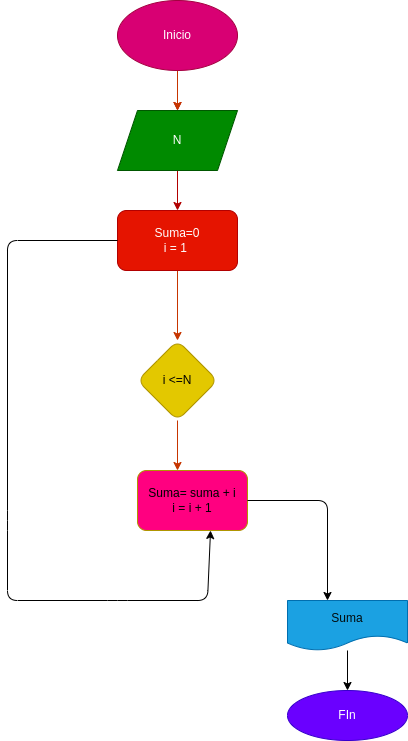

The diagram above was exported from draw.io. Its source (the exported page's mxGraphModel, read from the mxfile embedded in the PNG):
<mxGraphModel dx="320" dy="411" grid="1" gridSize="10" guides="1" tooltips="1" connect="1" arrows="1" fold="1" page="1" pageScale="1" pageWidth="827" pageHeight="1169" math="0" shadow="0">
  <root>
    <mxCell id="0" />
    <mxCell id="1" parent="0" />
    <mxCell id="4" value="" style="edgeStyle=none;html=1;fillColor=#e51400;strokeColor=#B20000;" edge="1" parent="1" source="2">
      <mxGeometry relative="1" as="geometry">
        <mxPoint x="210" y="150" as="targetPoint" />
      </mxGeometry>
    </mxCell>
    <mxCell id="5" value="" style="edgeStyle=none;html=1;fillColor=#fa6800;strokeColor=#C73500;" edge="1" parent="1" source="2" target="3">
      <mxGeometry relative="1" as="geometry" />
    </mxCell>
    <mxCell id="2" value="Inicio" style="ellipse;whiteSpace=wrap;html=1;fillColor=#d80073;fontColor=#ffffff;strokeColor=#A50040;" vertex="1" parent="1">
      <mxGeometry x="150" y="40" width="120" height="70" as="geometry" />
    </mxCell>
    <mxCell id="7" value="" style="edgeStyle=none;html=1;fillColor=#e51400;strokeColor=#B20000;" edge="1" parent="1" source="3">
      <mxGeometry relative="1" as="geometry">
        <mxPoint x="210" y="250" as="targetPoint" />
      </mxGeometry>
    </mxCell>
    <mxCell id="3" value="N" style="shape=parallelogram;perimeter=parallelogramPerimeter;whiteSpace=wrap;html=1;fixedSize=1;fillColor=#008a00;fontColor=#ffffff;strokeColor=#005700;" vertex="1" parent="1">
      <mxGeometry x="150" y="150" width="120" height="60" as="geometry" />
    </mxCell>
    <mxCell id="10" value="" style="edgeStyle=none;html=1;fillColor=#fa6800;strokeColor=#C73500;" edge="1" parent="1" source="6" target="9">
      <mxGeometry relative="1" as="geometry" />
    </mxCell>
    <mxCell id="6" value="Suma=0&lt;br&gt;i = 1&amp;nbsp;" style="rounded=1;whiteSpace=wrap;html=1;fillColor=#e51400;strokeColor=#B20000;fontColor=#ffffff;" vertex="1" parent="1">
      <mxGeometry x="150" y="250" width="120" height="60" as="geometry" />
    </mxCell>
    <mxCell id="12" value="" style="edgeStyle=none;html=1;fillColor=#fa6800;strokeColor=#C73500;" edge="1" parent="1" source="9">
      <mxGeometry relative="1" as="geometry">
        <mxPoint x="210" y="510" as="targetPoint" />
      </mxGeometry>
    </mxCell>
    <mxCell id="9" value="i &amp;lt;=N" style="rhombus;whiteSpace=wrap;html=1;fillColor=#e3c800;strokeColor=#B09500;fontColor=#000000;rounded=1;" vertex="1" parent="1">
      <mxGeometry x="170" y="380" width="80" height="80" as="geometry" />
    </mxCell>
    <mxCell id="11" value="Suma= suma + i&lt;br&gt;i = i + 1" style="whiteSpace=wrap;html=1;fillColor=#FF0080;strokeColor=#B09500;fontColor=#000000;rounded=1;" vertex="1" parent="1">
      <mxGeometry x="170" y="510" width="110" height="60" as="geometry" />
    </mxCell>
    <mxCell id="13" value="" style="endArrow=classic;html=1;exitX=1;exitY=0.5;exitDx=0;exitDy=0;" edge="1" parent="1" source="11">
      <mxGeometry width="50" height="50" relative="1" as="geometry">
        <mxPoint x="140" y="520" as="sourcePoint" />
        <mxPoint x="360" y="640" as="targetPoint" />
        <Array as="points">
          <mxPoint x="360" y="540" />
        </Array>
      </mxGeometry>
    </mxCell>
    <mxCell id="16" value="" style="edgeStyle=none;html=1;fontColor=#010c0e;" edge="1" parent="1" source="14" target="15">
      <mxGeometry relative="1" as="geometry" />
    </mxCell>
    <mxCell id="14" value="&lt;font color=&quot;#010c0e&quot;&gt;Suma&lt;/font&gt;" style="shape=document;whiteSpace=wrap;html=1;boundedLbl=1;fillColor=#1ba1e2;fontColor=#ffffff;strokeColor=#006EAF;" vertex="1" parent="1">
      <mxGeometry x="320" y="640" width="120" height="50" as="geometry" />
    </mxCell>
    <mxCell id="15" value="FIn" style="ellipse;whiteSpace=wrap;html=1;fontColor=#ffffff;fillColor=#6a00ff;strokeColor=#3700CC;" vertex="1" parent="1">
      <mxGeometry x="320" y="730" width="120" height="50" as="geometry" />
    </mxCell>
    <mxCell id="18" value="" style="endArrow=classic;html=1;fontColor=#010c0e;exitX=0;exitY=0.5;exitDx=0;exitDy=0;entryX=0.664;entryY=1;entryDx=0;entryDy=0;entryPerimeter=0;" edge="1" parent="1" source="6" target="11">
      <mxGeometry width="50" height="50" relative="1" as="geometry">
        <mxPoint x="240" y="570" as="sourcePoint" />
        <mxPoint x="290" y="520" as="targetPoint" />
        <Array as="points">
          <mxPoint x="40" y="280" />
          <mxPoint x="40" y="560" />
          <mxPoint x="40" y="640" />
          <mxPoint x="150" y="640" />
          <mxPoint x="240" y="640" />
        </Array>
      </mxGeometry>
    </mxCell>
  </root>
</mxGraphModel>